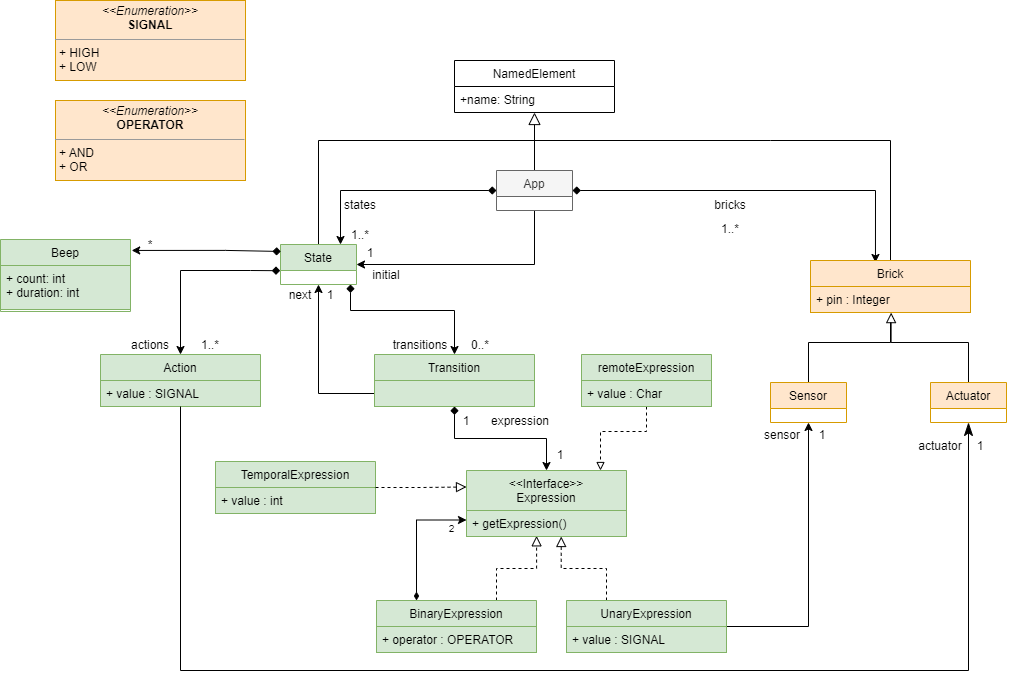

The diagram above was exported from draw.io. Its source (the exported page's mxGraphModel, read from the mxfile embedded in the PNG):
<mxGraphModel dx="1718" dy="488" grid="1" gridSize="10" guides="1" tooltips="1" connect="1" arrows="1" fold="1" page="1" pageScale="1" pageWidth="850" pageHeight="1100" math="0" shadow="0">
  <root>
    <mxCell id="0" />
    <mxCell id="1" parent="0" />
    <mxCell id="2" value="NamedElement" style="swimlane;fontStyle=0;align=center;verticalAlign=top;childLayout=stackLayout;horizontal=1;startSize=26;horizontalStack=0;resizeParent=1;resizeLast=0;collapsible=1;marginBottom=0;rounded=0;shadow=0;strokeWidth=1;" vertex="1" parent="1">
      <mxGeometry x="334" y="100" width="160" height="52" as="geometry">
        <mxRectangle x="340" y="380" width="170" height="26" as="alternateBounds" />
      </mxGeometry>
    </mxCell>
    <mxCell id="3" value="+name: String" style="text;align=left;verticalAlign=top;spacingLeft=4;spacingRight=4;overflow=hidden;rotatable=0;points=[[0,0.5],[1,0.5]];portConstraint=eastwest;" vertex="1" parent="2">
      <mxGeometry y="26" width="160" height="26" as="geometry" />
    </mxCell>
    <mxCell id="4" value="&lt;p style=&quot;margin:0px;margin-top:4px;text-align:center;&quot;&gt;&lt;i&gt;&amp;lt;&amp;lt;Enumeration&amp;gt;&amp;gt;&lt;/i&gt;&lt;br&gt;&lt;b&gt;SIGNAL&lt;/b&gt;&lt;/p&gt;&lt;hr size=&quot;1&quot;&gt;&lt;p style=&quot;margin:0px;margin-left:4px;&quot;&gt;+ HIGH&lt;br&gt;&lt;/p&gt;&lt;p style=&quot;margin:0px;margin-left:4px;&quot;&gt;+ LOW&lt;/p&gt;&lt;p style=&quot;margin:0px;margin-left:4px;&quot;&gt;&lt;br&gt;&lt;/p&gt;" style="verticalAlign=top;align=left;overflow=fill;fontSize=12;fontFamily=Helvetica;html=1;fillColor=#ffe6cc;strokeColor=#d79b00;" vertex="1" parent="1">
      <mxGeometry x="-65" y="40" width="190" height="80" as="geometry" />
    </mxCell>
    <mxCell id="5" style="edgeStyle=orthogonalEdgeStyle;rounded=0;orthogonalLoop=1;jettySize=auto;html=1;entryX=0.5;entryY=1;entryDx=0;entryDy=0;entryPerimeter=0;endArrow=block;endFill=0;endSize=10;" edge="1" source="9" target="3" parent="1">
      <mxGeometry relative="1" as="geometry" />
    </mxCell>
    <mxCell id="6" style="edgeStyle=orthogonalEdgeStyle;rounded=0;orthogonalLoop=1;jettySize=auto;html=1;startArrow=diamond;startFill=1;" edge="1" source="9" target="13" parent="1">
      <mxGeometry relative="1" as="geometry">
        <Array as="points">
          <mxPoint x="220" y="230" />
        </Array>
      </mxGeometry>
    </mxCell>
    <mxCell id="7" style="edgeStyle=orthogonalEdgeStyle;rounded=0;orthogonalLoop=1;jettySize=auto;html=1;entryX=1;entryY=0.5;entryDx=0;entryDy=0;" edge="1" source="9" target="13" parent="1">
      <mxGeometry relative="1" as="geometry">
        <Array as="points">
          <mxPoint x="414" y="304" />
        </Array>
      </mxGeometry>
    </mxCell>
    <mxCell id="8" style="edgeStyle=orthogonalEdgeStyle;rounded=0;orthogonalLoop=1;jettySize=auto;html=1;entryX=0.406;entryY=0.038;entryDx=0;entryDy=0;entryPerimeter=0;startArrow=diamond;startFill=1;" edge="1" source="9" target="15" parent="1">
      <mxGeometry relative="1" as="geometry" />
    </mxCell>
    <mxCell id="9" value="App" style="swimlane;fontStyle=0;align=center;verticalAlign=top;childLayout=stackLayout;horizontal=1;startSize=26;horizontalStack=0;resizeParent=1;resizeLast=0;collapsible=1;marginBottom=0;rounded=0;shadow=0;strokeWidth=1;fillColor=#f5f5f5;fontColor=#333333;strokeColor=#666666;" vertex="1" parent="1">
      <mxGeometry x="376" y="210" width="76" height="40" as="geometry">
        <mxRectangle x="340" y="380" width="170" height="26" as="alternateBounds" />
      </mxGeometry>
    </mxCell>
    <mxCell id="10" style="edgeStyle=orthogonalEdgeStyle;rounded=0;orthogonalLoop=1;jettySize=auto;html=1;endArrow=none;endFill=0;startArrow=classic;startFill=1;" edge="1" source="13" target="22" parent="1">
      <mxGeometry relative="1" as="geometry" />
    </mxCell>
    <mxCell id="11" style="edgeStyle=orthogonalEdgeStyle;rounded=0;orthogonalLoop=1;jettySize=auto;html=1;startArrow=diamond;startFill=1;" edge="1" source="13" target="21" parent="1">
      <mxGeometry relative="1" as="geometry">
        <Array as="points">
          <mxPoint x="230" y="350" />
          <mxPoint x="334" y="350" />
        </Array>
      </mxGeometry>
    </mxCell>
    <mxCell id="12" style="edgeStyle=orthogonalEdgeStyle;rounded=0;orthogonalLoop=1;jettySize=auto;html=1;startArrow=none;startFill=0;endArrow=none;endFill=0;endSize=10;" edge="1" source="13" parent="1">
      <mxGeometry relative="1" as="geometry">
        <Array as="points">
          <mxPoint x="198" y="180" />
          <mxPoint x="414" y="180" />
        </Array>
        <mxPoint x="414" y="170" as="targetPoint" />
      </mxGeometry>
    </mxCell>
    <mxCell id="13" value="State" style="swimlane;fontStyle=0;align=center;verticalAlign=top;childLayout=stackLayout;horizontal=1;startSize=26;horizontalStack=0;resizeParent=1;resizeLast=0;collapsible=1;marginBottom=0;rounded=0;shadow=0;strokeWidth=1;fillColor=#d5e8d4;strokeColor=#82b366;" vertex="1" parent="1">
      <mxGeometry x="160" y="284" width="76" height="40" as="geometry">
        <mxRectangle x="340" y="380" width="170" height="26" as="alternateBounds" />
      </mxGeometry>
    </mxCell>
    <mxCell id="14" style="edgeStyle=orthogonalEdgeStyle;rounded=0;orthogonalLoop=1;jettySize=auto;html=1;startArrow=none;startFill=0;endArrow=none;endFill=0;endSize=10;" edge="1" source="15" parent="1">
      <mxGeometry relative="1" as="geometry">
        <Array as="points">
          <mxPoint x="650" y="180" />
          <mxPoint x="414" y="180" />
        </Array>
        <mxPoint x="414" y="180" as="targetPoint" />
      </mxGeometry>
    </mxCell>
    <mxCell id="15" value="Brick" style="swimlane;fontStyle=0;align=center;verticalAlign=top;childLayout=stackLayout;horizontal=1;startSize=26;horizontalStack=0;resizeParent=1;resizeLast=0;collapsible=1;marginBottom=0;rounded=0;shadow=0;strokeWidth=1;fillColor=#ffe6cc;strokeColor=#d79b00;" vertex="1" parent="1">
      <mxGeometry x="690" y="300" width="160" height="52" as="geometry">
        <mxRectangle x="340" y="380" width="170" height="26" as="alternateBounds" />
      </mxGeometry>
    </mxCell>
    <mxCell id="16" value="+ pin : Integer" style="text;align=left;verticalAlign=top;spacingLeft=4;spacingRight=4;overflow=hidden;rotatable=0;points=[[0,0.5],[1,0.5]];portConstraint=eastwest;fillColor=#ffe6cc;strokeColor=#d79b00;" vertex="1" parent="15">
      <mxGeometry y="26" width="160" height="26" as="geometry" />
    </mxCell>
    <mxCell id="17" style="edgeStyle=orthogonalEdgeStyle;rounded=0;orthogonalLoop=1;jettySize=auto;html=1;endArrow=diamond;endFill=1;startArrow=classic;startFill=1;entryX=-0.004;entryY=0.655;entryDx=0;entryDy=0;entryPerimeter=0;" edge="1" source="18" target="13" parent="1">
      <mxGeometry relative="1" as="geometry">
        <Array as="points">
          <mxPoint x="60" y="310" />
          <mxPoint x="130" y="310" />
        </Array>
        <mxPoint x="130" y="320" as="targetPoint" />
      </mxGeometry>
    </mxCell>
    <mxCell id="18" value="Action" style="swimlane;fontStyle=0;align=center;verticalAlign=top;childLayout=stackLayout;horizontal=1;startSize=26;horizontalStack=0;resizeParent=1;resizeLast=0;collapsible=1;marginBottom=0;rounded=0;shadow=0;strokeWidth=1;fillColor=#d5e8d4;strokeColor=#82b366;" vertex="1" parent="1">
      <mxGeometry x="-20" y="394" width="160" height="52" as="geometry">
        <mxRectangle x="340" y="380" width="170" height="26" as="alternateBounds" />
      </mxGeometry>
    </mxCell>
    <mxCell id="19" value="+ value : SIGNAL" style="text;align=left;verticalAlign=top;spacingLeft=4;spacingRight=4;overflow=hidden;rotatable=0;points=[[0,0.5],[1,0.5]];portConstraint=eastwest;fillColor=#d5e8d4;strokeColor=#82b366;" vertex="1" parent="18">
      <mxGeometry y="26" width="160" height="26" as="geometry" />
    </mxCell>
    <mxCell id="20" style="edgeStyle=orthogonalEdgeStyle;rounded=0;orthogonalLoop=1;jettySize=auto;html=1;exitX=0.5;exitY=1;exitDx=0;exitDy=0;startArrow=diamond;startFill=1;" edge="1" source="21" target="53" parent="1">
      <mxGeometry relative="1" as="geometry" />
    </mxCell>
    <mxCell id="21" value="Transition" style="swimlane;fontStyle=0;align=center;verticalAlign=top;childLayout=stackLayout;horizontal=1;startSize=26;horizontalStack=0;resizeParent=1;resizeLast=0;collapsible=1;marginBottom=0;rounded=0;shadow=0;strokeWidth=1;fillColor=#d5e8d4;strokeColor=#82b366;" vertex="1" parent="1">
      <mxGeometry x="254" y="394" width="160" height="52" as="geometry">
        <mxRectangle x="340" y="380" width="170" height="26" as="alternateBounds" />
      </mxGeometry>
    </mxCell>
    <mxCell id="22" value="" style="text;align=left;verticalAlign=top;spacingLeft=4;spacingRight=4;overflow=hidden;rotatable=0;points=[[0,0.5],[1,0.5]];portConstraint=eastwest;fillColor=#d5e8d4;strokeColor=#82b366;" vertex="1" parent="21">
      <mxGeometry y="26" width="160" height="26" as="geometry" />
    </mxCell>
    <mxCell id="23" style="edgeStyle=orthogonalEdgeStyle;rounded=0;orthogonalLoop=1;jettySize=auto;html=1;entryX=0.504;entryY=1.004;entryDx=0;entryDy=0;entryPerimeter=0;endArrow=block;endFill=0;endSize=8;" edge="1" source="24" target="16" parent="1">
      <mxGeometry relative="1" as="geometry">
        <Array as="points">
          <mxPoint x="848" y="382" />
          <mxPoint x="771" y="382" />
        </Array>
      </mxGeometry>
    </mxCell>
    <mxCell id="24" value="Actuator" style="swimlane;fontStyle=0;align=center;verticalAlign=top;childLayout=stackLayout;horizontal=1;startSize=26;horizontalStack=0;resizeParent=1;resizeLast=0;collapsible=1;marginBottom=0;rounded=0;shadow=0;strokeWidth=1;fillColor=#ffe6cc;strokeColor=#d79b00;" vertex="1" parent="1">
      <mxGeometry x="810" y="422" width="76" height="40" as="geometry">
        <mxRectangle x="340" y="380" width="170" height="26" as="alternateBounds" />
      </mxGeometry>
    </mxCell>
    <mxCell id="25" style="edgeStyle=orthogonalEdgeStyle;rounded=0;orthogonalLoop=1;jettySize=auto;html=1;endArrow=none;endFill=0;endSize=11;" edge="1" source="26" parent="1">
      <mxGeometry relative="1" as="geometry">
        <mxPoint x="770" y="362" as="targetPoint" />
        <Array as="points">
          <mxPoint x="688" y="382" />
          <mxPoint x="770" y="382" />
        </Array>
      </mxGeometry>
    </mxCell>
    <mxCell id="26" value="Sensor" style="swimlane;fontStyle=0;align=center;verticalAlign=top;childLayout=stackLayout;horizontal=1;startSize=26;horizontalStack=0;resizeParent=1;resizeLast=0;collapsible=1;marginBottom=0;rounded=0;shadow=0;strokeWidth=1;fillColor=#ffe6cc;strokeColor=#d79b00;" vertex="1" parent="1">
      <mxGeometry x="650" y="422" width="76" height="40" as="geometry">
        <mxRectangle x="340" y="380" width="170" height="26" as="alternateBounds" />
      </mxGeometry>
    </mxCell>
    <mxCell id="27" value="actions" style="text;html=1;strokeColor=none;fillColor=none;align=center;verticalAlign=middle;whiteSpace=wrap;rounded=0;" vertex="1" parent="1">
      <mxGeometry y="370" width="60" height="30" as="geometry" />
    </mxCell>
    <mxCell id="28" value="1..*" style="text;html=1;strokeColor=none;fillColor=none;align=center;verticalAlign=middle;whiteSpace=wrap;rounded=0;" vertex="1" parent="1">
      <mxGeometry x="60" y="370" width="60" height="30" as="geometry" />
    </mxCell>
    <mxCell id="29" value="next" style="text;html=1;strokeColor=none;fillColor=none;align=center;verticalAlign=middle;whiteSpace=wrap;rounded=0;" vertex="1" parent="1">
      <mxGeometry x="150" y="320" width="60" height="30" as="geometry" />
    </mxCell>
    <mxCell id="30" value="transitions" style="text;html=1;strokeColor=none;fillColor=none;align=center;verticalAlign=middle;whiteSpace=wrap;rounded=0;" vertex="1" parent="1">
      <mxGeometry x="270" y="370" width="60" height="30" as="geometry" />
    </mxCell>
    <mxCell id="31" value="1" style="text;html=1;strokeColor=none;fillColor=none;align=center;verticalAlign=middle;whiteSpace=wrap;rounded=0;" vertex="1" parent="1">
      <mxGeometry x="180" y="320" width="60" height="30" as="geometry" />
    </mxCell>
    <mxCell id="32" value="0..*" style="text;html=1;strokeColor=none;fillColor=none;align=center;verticalAlign=middle;whiteSpace=wrap;rounded=0;" vertex="1" parent="1">
      <mxGeometry x="330" y="370" width="60" height="30" as="geometry" />
    </mxCell>
    <mxCell id="33" value="sensor" style="text;html=1;strokeColor=none;fillColor=none;align=center;verticalAlign=middle;whiteSpace=wrap;rounded=0;" vertex="1" parent="1">
      <mxGeometry x="632" y="460" width="60" height="30" as="geometry" />
    </mxCell>
    <mxCell id="34" style="edgeStyle=orthogonalEdgeStyle;rounded=0;orthogonalLoop=1;jettySize=auto;html=1;startArrow=none;startFill=0;endArrow=classicThin;endFill=1;endSize=11;entryX=0.5;entryY=1;entryDx=0;entryDy=0;" edge="1" source="19" target="24" parent="1">
      <mxGeometry relative="1" as="geometry">
        <Array as="points">
          <mxPoint x="60" y="710" />
          <mxPoint x="848" y="710" />
        </Array>
        <mxPoint x="850" y="490" as="targetPoint" />
      </mxGeometry>
    </mxCell>
    <mxCell id="35" value="actuator" style="text;html=1;strokeColor=none;fillColor=none;align=center;verticalAlign=middle;whiteSpace=wrap;rounded=0;" vertex="1" parent="1">
      <mxGeometry x="790" y="471" width="60" height="30" as="geometry" />
    </mxCell>
    <mxCell id="36" value="1" style="text;html=1;strokeColor=none;fillColor=none;align=center;verticalAlign=middle;whiteSpace=wrap;rounded=0;" vertex="1" parent="1">
      <mxGeometry x="830" y="471" width="60" height="30" as="geometry" />
    </mxCell>
    <mxCell id="37" value="1..*" style="text;html=1;strokeColor=none;fillColor=none;align=center;verticalAlign=middle;whiteSpace=wrap;rounded=0;" vertex="1" parent="1">
      <mxGeometry x="210" y="260" width="60" height="30" as="geometry" />
    </mxCell>
    <mxCell id="38" value="1..*" style="text;html=1;strokeColor=none;fillColor=none;align=center;verticalAlign=middle;whiteSpace=wrap;rounded=0;" vertex="1" parent="1">
      <mxGeometry x="580" y="254" width="60" height="30" as="geometry" />
    </mxCell>
    <mxCell id="39" value="bricks" style="text;html=1;strokeColor=none;fillColor=none;align=center;verticalAlign=middle;whiteSpace=wrap;rounded=0;" vertex="1" parent="1">
      <mxGeometry x="580" y="230" width="60" height="30" as="geometry" />
    </mxCell>
    <mxCell id="40" value="initial" style="text;html=1;strokeColor=none;fillColor=none;align=center;verticalAlign=middle;whiteSpace=wrap;rounded=0;" vertex="1" parent="1">
      <mxGeometry x="236" y="300" width="60" height="30" as="geometry" />
    </mxCell>
    <mxCell id="41" value="1" style="text;html=1;strokeColor=none;fillColor=none;align=center;verticalAlign=middle;whiteSpace=wrap;rounded=0;" vertex="1" parent="1">
      <mxGeometry x="220" y="278" width="60" height="30" as="geometry" />
    </mxCell>
    <mxCell id="42" value="states" style="text;html=1;strokeColor=none;fillColor=none;align=center;verticalAlign=middle;whiteSpace=wrap;rounded=0;" vertex="1" parent="1">
      <mxGeometry x="210" y="230" width="60" height="30" as="geometry" />
    </mxCell>
    <mxCell id="43" style="edgeStyle=orthogonalEdgeStyle;rounded=0;orthogonalLoop=1;jettySize=auto;html=1;exitX=0.25;exitY=0;exitDx=0;exitDy=0;entryX=0.592;entryY=1;entryDx=0;entryDy=0;entryPerimeter=0;endArrow=block;endFill=0;endSize=8;dashed=1;" edge="1" source="45" target="54" parent="1">
      <mxGeometry relative="1" as="geometry" />
    </mxCell>
    <mxCell id="44" style="edgeStyle=orthogonalEdgeStyle;rounded=0;orthogonalLoop=1;jettySize=auto;html=1;startArrow=none;startFill=0;" edge="1" source="45" target="26" parent="1">
      <mxGeometry relative="1" as="geometry" />
    </mxCell>
    <mxCell id="45" value="UnaryExpression" style="swimlane;fontStyle=0;align=center;verticalAlign=top;childLayout=stackLayout;horizontal=1;startSize=26;horizontalStack=0;resizeParent=1;resizeLast=0;collapsible=1;marginBottom=0;rounded=0;shadow=0;strokeWidth=1;fillColor=#d5e8d4;strokeColor=#82b366;" vertex="1" parent="1">
      <mxGeometry x="446" y="640" width="160" height="52" as="geometry">
        <mxRectangle x="340" y="380" width="170" height="26" as="alternateBounds" />
      </mxGeometry>
    </mxCell>
    <mxCell id="46" value="+ value : SIGNAL" style="text;align=left;verticalAlign=top;spacingLeft=4;spacingRight=4;overflow=hidden;rotatable=0;points=[[0,0.5],[1,0.5]];portConstraint=eastwest;fillColor=#d5e8d4;strokeColor=#82b366;" vertex="1" parent="45">
      <mxGeometry y="26" width="160" height="26" as="geometry" />
    </mxCell>
    <mxCell id="47" value="&lt;p style=&quot;margin:0px;margin-top:4px;text-align:center;&quot;&gt;&lt;i&gt;&amp;lt;&amp;lt;Enumeration&amp;gt;&amp;gt;&lt;/i&gt;&lt;br&gt;&lt;b&gt;OPERATOR&lt;/b&gt;&lt;/p&gt;&lt;hr size=&quot;1&quot;&gt;&lt;p style=&quot;margin:0px;margin-left:4px;&quot;&gt;+ AND&lt;br&gt;&lt;/p&gt;&lt;p style=&quot;margin:0px;margin-left:4px;&quot;&gt;+ OR&lt;/p&gt;&lt;p style=&quot;margin:0px;margin-left:4px;&quot;&gt;&lt;br&gt;&lt;/p&gt;" style="verticalAlign=top;align=left;overflow=fill;fontSize=12;fontFamily=Helvetica;html=1;fillColor=#ffe6cc;strokeColor=#d79b00;" vertex="1" parent="1">
      <mxGeometry x="-65" y="140" width="190" height="80" as="geometry" />
    </mxCell>
    <mxCell id="48" style="edgeStyle=orthogonalEdgeStyle;rounded=0;orthogonalLoop=1;jettySize=auto;html=1;exitX=0.75;exitY=0;exitDx=0;exitDy=0;entryX=0.438;entryY=0.974;entryDx=0;entryDy=0;entryPerimeter=0;endArrow=block;endFill=0;endSize=8;dashed=1;" edge="1" source="50" target="54" parent="1">
      <mxGeometry relative="1" as="geometry" />
    </mxCell>
    <mxCell id="49" style="edgeStyle=orthogonalEdgeStyle;rounded=0;orthogonalLoop=1;jettySize=auto;html=1;exitX=0.25;exitY=0;exitDx=0;exitDy=0;entryX=0;entryY=0.75;entryDx=0;entryDy=0;startArrow=diamondThin;startFill=1;" edge="1" source="50" target="53" parent="1">
      <mxGeometry relative="1" as="geometry" />
    </mxCell>
    <mxCell id="50" value="BinaryExpression" style="swimlane;fontStyle=0;align=center;verticalAlign=top;childLayout=stackLayout;horizontal=1;startSize=26;horizontalStack=0;resizeParent=1;resizeLast=0;collapsible=1;marginBottom=0;rounded=0;shadow=0;strokeWidth=1;fillColor=#d5e8d4;strokeColor=#82b366;" vertex="1" parent="1">
      <mxGeometry x="256" y="640" width="160" height="52" as="geometry">
        <mxRectangle x="340" y="380" width="170" height="26" as="alternateBounds" />
      </mxGeometry>
    </mxCell>
    <mxCell id="51" value="+ operator : OPERATOR" style="text;align=left;verticalAlign=top;spacingLeft=4;spacingRight=4;overflow=hidden;rotatable=0;points=[[0,0.5],[1,0.5]];portConstraint=eastwest;fillColor=#d5e8d4;strokeColor=#82b366;" vertex="1" parent="50">
      <mxGeometry y="26" width="160" height="26" as="geometry" />
    </mxCell>
    <mxCell id="52" value="1" style="text;html=1;strokeColor=none;fillColor=none;align=center;verticalAlign=middle;whiteSpace=wrap;rounded=0;" vertex="1" parent="1">
      <mxGeometry x="672" y="460" width="60" height="30" as="geometry" />
    </mxCell>
    <mxCell id="53" value="&lt;&lt;Interface&gt;&gt;&#10;Expression" style="swimlane;fontStyle=0;align=center;verticalAlign=top;childLayout=stackLayout;horizontal=1;startSize=40;horizontalStack=0;resizeParent=1;resizeLast=0;collapsible=1;marginBottom=0;rounded=0;shadow=0;strokeWidth=1;fillColor=#d5e8d4;strokeColor=#82b366;" vertex="1" parent="1">
      <mxGeometry x="346" y="510" width="160" height="66" as="geometry">
        <mxRectangle x="340" y="380" width="170" height="26" as="alternateBounds" />
      </mxGeometry>
    </mxCell>
    <mxCell id="54" value="+ getExpression()" style="text;align=left;verticalAlign=top;spacingLeft=4;spacingRight=4;overflow=hidden;rotatable=0;points=[[0,0.5],[1,0.5]];portConstraint=eastwest;fillColor=#d5e8d4;strokeColor=#82b366;" vertex="1" parent="53">
      <mxGeometry y="40" width="160" height="26" as="geometry" />
    </mxCell>
    <mxCell id="55" value="1" style="text;html=1;strokeColor=none;fillColor=none;align=center;verticalAlign=middle;whiteSpace=wrap;rounded=0;" vertex="1" parent="1">
      <mxGeometry x="316" y="446" width="60" height="30" as="geometry" />
    </mxCell>
    <mxCell id="56" value="TemporalExpression" style="swimlane;fontStyle=0;align=center;verticalAlign=top;childLayout=stackLayout;horizontal=1;startSize=26;horizontalStack=0;resizeParent=1;resizeLast=0;collapsible=1;marginBottom=0;rounded=0;shadow=0;strokeWidth=1;fillColor=#d5e8d4;strokeColor=#82b366;" vertex="1" parent="1">
      <mxGeometry x="95" y="501" width="160" height="52" as="geometry">
        <mxRectangle x="340" y="380" width="170" height="26" as="alternateBounds" />
      </mxGeometry>
    </mxCell>
    <mxCell id="57" value="+ value : int" style="text;align=left;verticalAlign=top;spacingLeft=4;spacingRight=4;overflow=hidden;rotatable=0;points=[[0,0.5],[1,0.5]];portConstraint=eastwest;fillColor=#d5e8d4;strokeColor=#82b366;" vertex="1" parent="56">
      <mxGeometry y="26" width="160" height="26" as="geometry" />
    </mxCell>
    <mxCell id="58" value="expression" style="text;html=1;strokeColor=none;fillColor=none;align=center;verticalAlign=middle;whiteSpace=wrap;rounded=0;" vertex="1" parent="1">
      <mxGeometry x="370" y="446" width="60" height="30" as="geometry" />
    </mxCell>
    <mxCell id="59" value="&lt;font style=&quot;font-size: 10px;&quot;&gt;2&lt;/font&gt;" style="text;html=1;align=center;verticalAlign=middle;resizable=0;points=[];autosize=1;strokeColor=none;fillColor=none;" vertex="1" parent="1">
      <mxGeometry x="316" y="553" width="30" height="30" as="geometry" />
    </mxCell>
    <mxCell id="60" value="1" style="text;html=1;strokeColor=none;fillColor=none;align=center;verticalAlign=middle;whiteSpace=wrap;rounded=0;" vertex="1" parent="1">
      <mxGeometry x="410" y="480" width="60" height="30" as="geometry" />
    </mxCell>
    <mxCell id="61" style="edgeStyle=orthogonalEdgeStyle;rounded=0;orthogonalLoop=1;jettySize=auto;html=1;endArrow=block;endFill=0;endSize=8;dashed=1;entryX=0;entryY=0.25;entryDx=0;entryDy=0;exitX=1;exitY=0.5;exitDx=0;exitDy=0;" edge="1" source="56" target="53" parent="1">
      <mxGeometry relative="1" as="geometry">
        <mxPoint x="260" y="527" as="sourcePoint" />
        <mxPoint x="290" y="510" as="targetPoint" />
      </mxGeometry>
    </mxCell>
    <mxCell id="62" style="edgeStyle=orthogonalEdgeStyle;rounded=0;orthogonalLoop=1;jettySize=auto;html=1;startArrow=none;startFill=0;dashed=1;endArrow=block;endFill=0;" edge="1" source="63" target="53" parent="1">
      <mxGeometry relative="1" as="geometry">
        <Array as="points">
          <mxPoint x="526" y="471" />
          <mxPoint x="480" y="471" />
        </Array>
      </mxGeometry>
    </mxCell>
    <mxCell id="63" value="remoteExpression" style="swimlane;fontStyle=0;align=center;verticalAlign=top;childLayout=stackLayout;horizontal=1;startSize=26;horizontalStack=0;resizeParent=1;resizeLast=0;collapsible=1;marginBottom=0;rounded=0;shadow=0;strokeWidth=1;fillColor=#d5e8d4;strokeColor=#82b366;" vertex="1" parent="1">
      <mxGeometry x="461" y="394" width="130" height="52" as="geometry">
        <mxRectangle x="340" y="380" width="170" height="26" as="alternateBounds" />
      </mxGeometry>
    </mxCell>
    <mxCell id="64" value="+ value : Char" style="text;align=left;verticalAlign=top;spacingLeft=4;spacingRight=4;overflow=hidden;rotatable=0;points=[[0,0.5],[1,0.5]];portConstraint=eastwest;fillColor=#d5e8d4;strokeColor=#82b366;" vertex="1" parent="63">
      <mxGeometry y="26" width="130" height="26" as="geometry" />
    </mxCell>
    <mxCell id="65" style="edgeStyle=orthogonalEdgeStyle;rounded=0;orthogonalLoop=1;jettySize=auto;html=1;endArrow=diamond;endFill=1;startArrow=classic;startFill=1;entryX=0.004;entryY=0.174;entryDx=0;entryDy=0;entryPerimeter=0;exitX=1.009;exitY=0.152;exitDx=0;exitDy=0;exitPerimeter=0;" edge="1" source="66" target="13" parent="1">
      <mxGeometry relative="1" as="geometry">
        <Array as="points">
          <mxPoint x="105" y="290" />
          <mxPoint x="160" y="290" />
        </Array>
        <mxPoint x="60" y="290" as="sourcePoint" />
        <mxPoint x="150" y="290" as="targetPoint" />
      </mxGeometry>
    </mxCell>
    <mxCell id="66" value="Beep" style="swimlane;fontStyle=0;align=center;verticalAlign=top;childLayout=stackLayout;horizontal=1;startSize=26;horizontalStack=0;resizeParent=1;resizeLast=0;collapsible=1;marginBottom=0;rounded=0;shadow=0;strokeWidth=1;fillColor=#d5e8d4;strokeColor=#82b366;" vertex="1" parent="1">
      <mxGeometry x="-120" y="279" width="130" height="72" as="geometry">
        <mxRectangle x="340" y="380" width="170" height="26" as="alternateBounds" />
      </mxGeometry>
    </mxCell>
    <mxCell id="67" value="+ count: int&#10;+ duration: int" style="text;align=left;verticalAlign=top;spacingLeft=4;spacingRight=4;overflow=hidden;rotatable=0;points=[[0,0.5],[1,0.5]];portConstraint=eastwest;fillColor=#d5e8d4;strokeColor=#82b366;" vertex="1" parent="66">
      <mxGeometry y="26" width="130" height="44" as="geometry" />
    </mxCell>
    <mxCell id="68" value="*" style="text;html=1;strokeColor=none;fillColor=none;align=center;verticalAlign=middle;whiteSpace=wrap;rounded=0;" vertex="1" parent="1">
      <mxGeometry y="270" width="60" height="30" as="geometry" />
    </mxCell>
  </root>
</mxGraphModel>